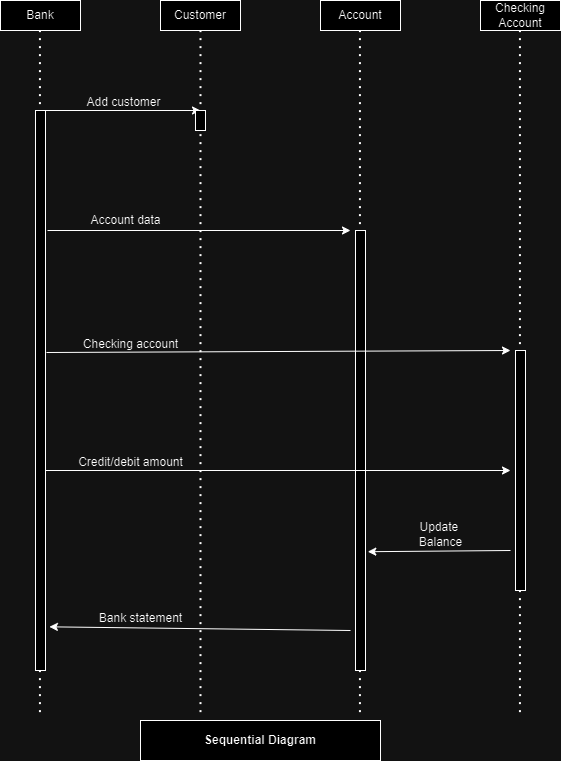

The diagram above was exported from draw.io. Its source (the exported page's mxGraphModel, read from the mxfile embedded in the PNG):
<mxGraphModel dx="910" dy="532" grid="1" gridSize="10" guides="1" tooltips="1" connect="1" arrows="1" fold="1" page="1" pageScale="1" pageWidth="827" pageHeight="1169" math="0" shadow="0">
  <root>
    <mxCell id="0" />
    <mxCell id="1" parent="0" />
    <mxCell id="CPZ1Se2zo8LDStVpiPAI-1" value="&lt;b&gt;Sequential Diagram&lt;/b&gt;" style="rounded=0;whiteSpace=wrap;html=1;" vertex="1" parent="1">
      <mxGeometry x="300" y="930" width="240" height="40" as="geometry" />
    </mxCell>
    <mxCell id="CPZ1Se2zo8LDStVpiPAI-2" value="Bank" style="rounded=0;whiteSpace=wrap;html=1;" vertex="1" parent="1">
      <mxGeometry x="160" y="210" width="80" height="30" as="geometry" />
    </mxCell>
    <mxCell id="CPZ1Se2zo8LDStVpiPAI-3" value="Customer" style="rounded=0;whiteSpace=wrap;html=1;" vertex="1" parent="1">
      <mxGeometry x="320" y="210" width="80" height="30" as="geometry" />
    </mxCell>
    <mxCell id="CPZ1Se2zo8LDStVpiPAI-4" value="Account" style="rounded=0;whiteSpace=wrap;html=1;" vertex="1" parent="1">
      <mxGeometry x="480" y="210" width="80" height="30" as="geometry" />
    </mxCell>
    <mxCell id="CPZ1Se2zo8LDStVpiPAI-5" value="&lt;div&gt;Checking&lt;/div&gt;&lt;div&gt;Account&lt;/div&gt;" style="rounded=0;whiteSpace=wrap;html=1;" vertex="1" parent="1">
      <mxGeometry x="640" y="210" width="80" height="30" as="geometry" />
    </mxCell>
    <mxCell id="CPZ1Se2zo8LDStVpiPAI-6" value="" style="endArrow=classic;html=1;rounded=0;exitX=1;exitY=0;exitDx=0;exitDy=0;" edge="1" parent="1">
      <mxGeometry width="50" height="50" relative="1" as="geometry">
        <mxPoint x="205" y="319.999999999999" as="sourcePoint" />
        <mxPoint x="360" y="320" as="targetPoint" />
      </mxGeometry>
    </mxCell>
    <mxCell id="CPZ1Se2zo8LDStVpiPAI-7" value="" style="endArrow=classic;html=1;rounded=0;" edge="1" parent="1">
      <mxGeometry width="50" height="50" relative="1" as="geometry">
        <mxPoint x="207" y="440" as="sourcePoint" />
        <mxPoint x="510" y="440" as="targetPoint" />
      </mxGeometry>
    </mxCell>
    <mxCell id="CPZ1Se2zo8LDStVpiPAI-8" value="" style="endArrow=classic;html=1;rounded=0;entryX=1.228;entryY=0.73;entryDx=0;entryDy=0;entryPerimeter=0;" edge="1" parent="1">
      <mxGeometry width="50" height="50" relative="1" as="geometry">
        <mxPoint x="670" y="760" as="sourcePoint" />
        <mxPoint x="527.28" y="761.2" as="targetPoint" />
      </mxGeometry>
    </mxCell>
    <mxCell id="CPZ1Se2zo8LDStVpiPAI-9" value="" style="endArrow=classic;html=1;rounded=0;entryX=1.39;entryY=0.922;entryDx=0;entryDy=0;entryPerimeter=0;" edge="1" parent="1">
      <mxGeometry width="50" height="50" relative="1" as="geometry">
        <mxPoint x="510" y="840" as="sourcePoint" />
        <mxPoint x="208.89999999999998" y="836.3200000000002" as="targetPoint" />
      </mxGeometry>
    </mxCell>
    <mxCell id="CPZ1Se2zo8LDStVpiPAI-10" value="" style="endArrow=none;dashed=1;html=1;dashPattern=1 3;strokeWidth=2;rounded=0;entryX=0.5;entryY=1;entryDx=0;entryDy=0;" edge="1" parent="1">
      <mxGeometry width="50" height="50" relative="1" as="geometry">
        <mxPoint x="519.4399999999999" y="921.6161431206597" as="sourcePoint" />
        <mxPoint x="519.4399999999999" y="240" as="targetPoint" />
      </mxGeometry>
    </mxCell>
    <mxCell id="CPZ1Se2zo8LDStVpiPAI-11" value="" style="endArrow=none;dashed=1;html=1;dashPattern=1 3;strokeWidth=2;rounded=0;entryX=0.5;entryY=1;entryDx=0;entryDy=0;" edge="1" parent="1">
      <mxGeometry width="50" height="50" relative="1" as="geometry">
        <mxPoint x="199.44" y="921.6161431206597" as="sourcePoint" />
        <mxPoint x="199.44" y="240" as="targetPoint" />
      </mxGeometry>
    </mxCell>
    <mxCell id="CPZ1Se2zo8LDStVpiPAI-12" value="" style="rounded=0;whiteSpace=wrap;html=1;" vertex="1" parent="1">
      <mxGeometry x="515" y="440" width="10" height="440" as="geometry" />
    </mxCell>
    <mxCell id="CPZ1Se2zo8LDStVpiPAI-13" value="" style="rounded=0;whiteSpace=wrap;html=1;" vertex="1" parent="1">
      <mxGeometry x="195" y="320" width="10" height="560" as="geometry" />
    </mxCell>
    <mxCell id="CPZ1Se2zo8LDStVpiPAI-14" value="" style="endArrow=none;dashed=1;html=1;dashPattern=1 3;strokeWidth=2;rounded=0;entryX=0.5;entryY=1;entryDx=0;entryDy=0;" edge="1" parent="1">
      <mxGeometry width="50" height="50" relative="1" as="geometry">
        <mxPoint x="360" y="921.6161431206597" as="sourcePoint" />
        <mxPoint x="360" y="240" as="targetPoint" />
      </mxGeometry>
    </mxCell>
    <mxCell id="CPZ1Se2zo8LDStVpiPAI-15" value="" style="rounded=0;whiteSpace=wrap;html=1;" vertex="1" parent="1">
      <mxGeometry x="355" y="320" width="10" height="20" as="geometry" />
    </mxCell>
    <mxCell id="CPZ1Se2zo8LDStVpiPAI-16" value="" style="endArrow=classic;html=1;rounded=0;exitX=1;exitY=0.5;exitDx=0;exitDy=0;" edge="1" parent="1">
      <mxGeometry width="50" height="50" relative="1" as="geometry">
        <mxPoint x="205" y="680" as="sourcePoint" />
        <mxPoint x="670" y="680" as="targetPoint" />
      </mxGeometry>
    </mxCell>
    <mxCell id="CPZ1Se2zo8LDStVpiPAI-17" value="" style="endArrow=classic;html=1;rounded=0;exitX=1.104;exitY=0.432;exitDx=0;exitDy=0;exitPerimeter=0;" edge="1" parent="1">
      <mxGeometry width="50" height="50" relative="1" as="geometry">
        <mxPoint x="206" y="562" as="sourcePoint" />
        <mxPoint x="670" y="560" as="targetPoint" />
      </mxGeometry>
    </mxCell>
    <mxCell id="CPZ1Se2zo8LDStVpiPAI-18" value="Update&amp;nbsp;&lt;div&gt;Balance&lt;/div&gt;" style="text;html=1;align=center;verticalAlign=middle;resizable=0;points=[];autosize=1;strokeColor=none;fillColor=none;" vertex="1" parent="1">
      <mxGeometry x="565" y="724" width="70" height="40" as="geometry" />
    </mxCell>
    <mxCell id="CPZ1Se2zo8LDStVpiPAI-19" value="" style="endArrow=none;dashed=1;html=1;dashPattern=1 3;strokeWidth=2;rounded=0;entryX=0.5;entryY=1;entryDx=0;entryDy=0;" edge="1" parent="1">
      <mxGeometry width="50" height="50" relative="1" as="geometry">
        <mxPoint x="679.4399999999999" y="921.6161431206597" as="sourcePoint" />
        <mxPoint x="679.4399999999999" y="240" as="targetPoint" />
      </mxGeometry>
    </mxCell>
    <mxCell id="CPZ1Se2zo8LDStVpiPAI-20" value="" style="rounded=0;whiteSpace=wrap;html=1;" vertex="1" parent="1">
      <mxGeometry x="675" y="560" width="10" height="240" as="geometry" />
    </mxCell>
    <mxCell id="CPZ1Se2zo8LDStVpiPAI-21" value="Bank statement" style="text;html=1;align=center;verticalAlign=middle;resizable=0;points=[];autosize=1;strokeColor=none;fillColor=none;" vertex="1" parent="1">
      <mxGeometry x="245" y="813" width="110" height="30" as="geometry" />
    </mxCell>
    <mxCell id="CPZ1Se2zo8LDStVpiPAI-22" value="Credit/debit amount" style="text;html=1;align=center;verticalAlign=middle;resizable=0;points=[];autosize=1;strokeColor=none;fillColor=none;" vertex="1" parent="1">
      <mxGeometry x="225" y="657" width="130" height="30" as="geometry" />
    </mxCell>
    <mxCell id="CPZ1Se2zo8LDStVpiPAI-23" value="Checking account" style="text;html=1;align=center;verticalAlign=middle;resizable=0;points=[];autosize=1;strokeColor=none;fillColor=none;" vertex="1" parent="1">
      <mxGeometry x="230" y="539" width="120" height="30" as="geometry" />
    </mxCell>
    <mxCell id="CPZ1Se2zo8LDStVpiPAI-24" value="Account data" style="text;html=1;align=center;verticalAlign=middle;resizable=0;points=[];autosize=1;strokeColor=none;fillColor=none;" vertex="1" parent="1">
      <mxGeometry x="240" y="415" width="90" height="30" as="geometry" />
    </mxCell>
    <mxCell id="CPZ1Se2zo8LDStVpiPAI-25" value="Add customer" style="text;html=1;align=center;verticalAlign=middle;resizable=0;points=[];autosize=1;strokeColor=none;fillColor=none;" vertex="1" parent="1">
      <mxGeometry x="233" y="297" width="100" height="30" as="geometry" />
    </mxCell>
  </root>
</mxGraphModel>